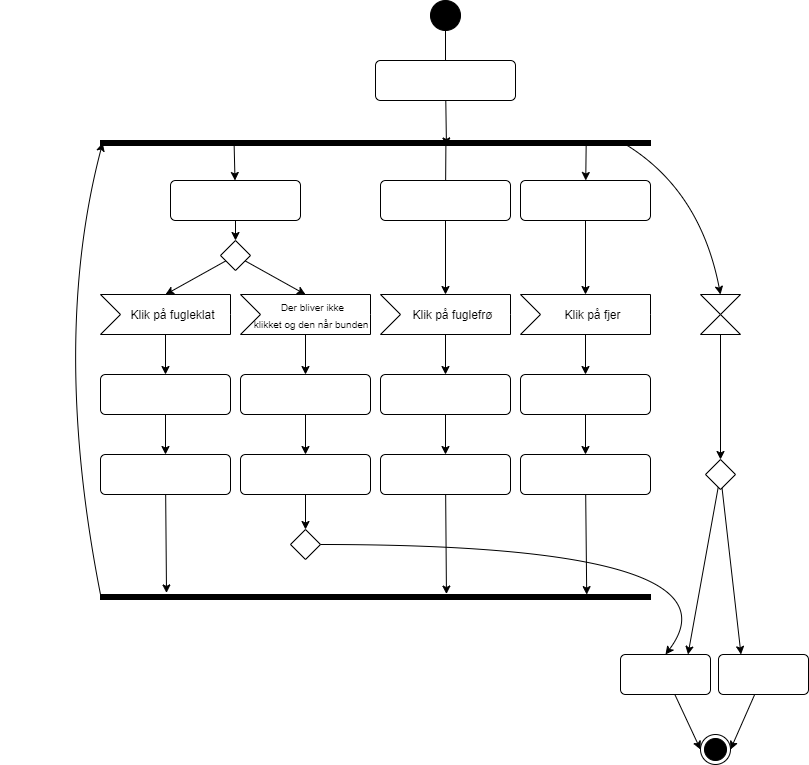

The diagram above was exported from draw.io. Its source (the exported page's mxGraphModel, read from the mxfile embedded in the PNG):
<mxGraphModel dx="1450" dy="1026" grid="1" gridSize="10" guides="1" tooltips="1" connect="1" arrows="1" fold="1" page="1" pageScale="1" pageWidth="850" pageHeight="1100" math="0" shadow="0">
  <root>
    <mxCell id="0" />
    <mxCell id="1" parent="0" />
    <mxCell id="2" style="edgeStyle=none;html=1;fontColor=#FFFFFF;" edge="1" parent="1" source="3">
      <mxGeometry relative="1" as="geometry">
        <mxPoint x="467" y="110" as="targetPoint" />
      </mxGeometry>
    </mxCell>
    <mxCell id="3" value="" style="ellipse;fillColor=strokeColor;fontColor=#FFFFFF;" vertex="1" parent="1">
      <mxGeometry x="452" y="40" width="30" height="30" as="geometry" />
    </mxCell>
    <mxCell id="4" style="edgeStyle=none;html=1;entryX=1.091;entryY=0.371;entryDx=0;entryDy=0;entryPerimeter=0;fontColor=#FFFFFF;" edge="1" parent="1" source="5" target="7">
      <mxGeometry relative="1" as="geometry" />
    </mxCell>
    <mxCell id="5" value="Fugle flyver hen over &lt;br&gt;skærmen" style="html=1;align=center;verticalAlign=top;rounded=1;absoluteArcSize=1;arcSize=10;dashed=0;fontColor=#FFFFFF;" vertex="1" parent="1">
      <mxGeometry x="397" y="100" width="140" height="40" as="geometry" />
    </mxCell>
    <mxCell id="6" style="edgeStyle=none;html=1;entryX=0.5;entryY=0;entryDx=0;entryDy=0;fontSize=10;fontColor=#FFFFFF;startArrow=none;startFill=0;endArrow=classic;endFill=1;exitX=0.805;exitY=0.045;exitDx=0;exitDy=0;exitPerimeter=0;strokeColor=default;curved=1;" edge="1" parent="1" source="7" target="39">
      <mxGeometry relative="1" as="geometry">
        <Array as="points">
          <mxPoint x="722" y="230" />
        </Array>
      </mxGeometry>
    </mxCell>
    <mxCell id="7" value="" style="html=1;points=[];perimeter=orthogonalPerimeter;fillColor=strokeColor;direction=south;fontColor=#FFFFFF;" vertex="1" parent="1">
      <mxGeometry x="122" y="180" width="550" height="5" as="geometry" />
    </mxCell>
    <mxCell id="8" style="edgeStyle=none;html=1;entryX=0.5;entryY=0;entryDx=0;entryDy=0;fontSize=12;fontColor=#FFFFFF;startArrow=none;startFill=0;endArrow=classic;endFill=1;" edge="1" parent="1" source="9" target="16">
      <mxGeometry relative="1" as="geometry" />
    </mxCell>
    <mxCell id="9" value="&lt;font style=&quot;font-size: 12px;&quot;&gt;Klik på fugleklat&lt;/font&gt;" style="html=1;shape=mxgraph.infographic.ribbonSimple;notch1=20;notch2=0;align=center;verticalAlign=middle;fontSize=14;fontStyle=0;fillColor=#FFFFFF;flipH=0;spacingRight=0;spacingLeft=14;fontColor=#000000;" vertex="1" parent="1">
      <mxGeometry x="122" y="334" width="130" height="40" as="geometry" />
    </mxCell>
    <mxCell id="10" style="edgeStyle=none;html=1;fontColor=#FFFFFF;startArrow=none;startFill=1;endArrow=none;endFill=0;entryX=0.636;entryY=0.372;entryDx=0;entryDy=0;entryPerimeter=0;" edge="1" parent="1" source="61" target="7">
      <mxGeometry relative="1" as="geometry">
        <mxPoint x="467" y="190" as="targetPoint" />
      </mxGeometry>
    </mxCell>
    <mxCell id="11" style="edgeStyle=none;html=1;entryX=0.5;entryY=0;entryDx=0;entryDy=0;fontSize=12;fontColor=#FFFFFF;startArrow=none;startFill=0;endArrow=classic;endFill=1;" edge="1" parent="1" source="12" target="18">
      <mxGeometry relative="1" as="geometry" />
    </mxCell>
    <mxCell id="12" value="&lt;font style=&quot;font-size: 12px;&quot;&gt;Klik på fuglefrø&lt;/font&gt;" style="html=1;shape=mxgraph.infographic.ribbonSimple;notch1=20;notch2=0;align=center;verticalAlign=middle;fontSize=14;fontStyle=0;fillColor=#FFFFFF;flipH=0;spacingRight=0;spacingLeft=14;fontColor=#000000;" vertex="1" parent="1">
      <mxGeometry x="402" y="334" width="130" height="40" as="geometry" />
    </mxCell>
    <mxCell id="13" style="edgeStyle=none;html=1;entryX=0.5;entryY=0;entryDx=0;entryDy=0;fontSize=12;fontColor=#FFFFFF;startArrow=none;startFill=0;endArrow=classic;endFill=1;" edge="1" parent="1" source="14" target="20">
      <mxGeometry relative="1" as="geometry" />
    </mxCell>
    <mxCell id="14" value="&lt;font style=&quot;font-size: 12px;&quot;&gt;Klik på fjer&lt;/font&gt;" style="html=1;shape=mxgraph.infographic.ribbonSimple;notch1=20;notch2=0;align=center;verticalAlign=middle;fontSize=14;fontStyle=0;fillColor=#FFFFFF;flipH=0;spacingRight=0;spacingLeft=14;fontColor=#000000;" vertex="1" parent="1">
      <mxGeometry x="542" y="334" width="130" height="40" as="geometry" />
    </mxCell>
    <mxCell id="15" style="edgeStyle=none;html=1;entryX=0.5;entryY=0;entryDx=0;entryDy=0;fontSize=12;fontColor=#FFFFFF;startArrow=none;startFill=0;endArrow=classic;endFill=1;" edge="1" parent="1" source="16" target="22">
      <mxGeometry relative="1" as="geometry" />
    </mxCell>
    <mxCell id="16" value="&lt;font&gt;Lyd + animation&lt;br&gt;(tbd)&lt;br&gt;&lt;/font&gt;" style="html=1;align=center;verticalAlign=top;rounded=1;absoluteArcSize=1;arcSize=10;dashed=0;fontSize=12;fontColor=#FFFFFF;" vertex="1" parent="1">
      <mxGeometry x="122" y="414" width="130" height="40" as="geometry" />
    </mxCell>
    <mxCell id="17" style="edgeStyle=none;html=1;entryX=0.5;entryY=0;entryDx=0;entryDy=0;fontSize=12;fontColor=#FFFFFF;startArrow=none;startFill=0;endArrow=classic;endFill=1;" edge="1" parent="1" source="18" target="24">
      <mxGeometry relative="1" as="geometry" />
    </mxCell>
    <mxCell id="18" value="&lt;font&gt;Lyd + animation&lt;br&gt;(tbd)&lt;br&gt;&lt;/font&gt;" style="html=1;align=center;verticalAlign=top;rounded=1;absoluteArcSize=1;arcSize=10;dashed=0;fontSize=12;fontColor=#FFFFFF;" vertex="1" parent="1">
      <mxGeometry x="402" y="414" width="130" height="40" as="geometry" />
    </mxCell>
    <mxCell id="19" style="edgeStyle=none;html=1;entryX=0.5;entryY=0;entryDx=0;entryDy=0;fontSize=12;fontColor=#FFFFFF;startArrow=none;startFill=0;endArrow=classic;endFill=1;" edge="1" parent="1" source="20" target="26">
      <mxGeometry relative="1" as="geometry" />
    </mxCell>
    <mxCell id="20" value="&lt;font&gt;Lyd + animation&lt;br&gt;(tbd)&lt;br&gt;&lt;/font&gt;" style="html=1;align=center;verticalAlign=top;rounded=1;absoluteArcSize=1;arcSize=10;dashed=0;fontSize=12;fontColor=#FFFFFF;" vertex="1" parent="1">
      <mxGeometry x="542" y="414" width="130" height="40" as="geometry" />
    </mxCell>
    <mxCell id="21" style="edgeStyle=none;curved=1;html=1;entryX=-0.311;entryY=0.88;entryDx=0;entryDy=0;entryPerimeter=0;strokeColor=default;fontSize=10;fontColor=#FFFFFF;startArrow=none;startFill=0;endArrow=classic;endFill=1;" edge="1" parent="1" source="22" target="42">
      <mxGeometry relative="1" as="geometry" />
    </mxCell>
    <mxCell id="22" value="&lt;font&gt;+1 point&lt;/font&gt;" style="html=1;align=center;verticalAlign=top;rounded=1;absoluteArcSize=1;arcSize=10;dashed=0;fontSize=12;fontColor=#FFFFFF;" vertex="1" parent="1">
      <mxGeometry x="122" y="494" width="130" height="40" as="geometry" />
    </mxCell>
    <mxCell id="23" style="edgeStyle=none;curved=1;html=1;entryX=-0.089;entryY=0.371;entryDx=0;entryDy=0;entryPerimeter=0;strokeColor=default;fontSize=10;fontColor=#FFFFFF;startArrow=none;startFill=0;endArrow=classic;endFill=1;" edge="1" parent="1" source="24" target="42">
      <mxGeometry relative="1" as="geometry" />
    </mxCell>
    <mxCell id="24" value="&lt;font&gt;-1 point&lt;br&gt;(min 0)&lt;br&gt;&lt;/font&gt;" style="html=1;align=center;verticalAlign=top;rounded=1;absoluteArcSize=1;arcSize=10;dashed=0;fontSize=12;fontColor=#FFFFFF;" vertex="1" parent="1">
      <mxGeometry x="402" y="494" width="130" height="40" as="geometry" />
    </mxCell>
    <mxCell id="25" style="edgeStyle=none;curved=1;html=1;entryX=0.022;entryY=0.116;entryDx=0;entryDy=0;entryPerimeter=0;strokeColor=default;fontSize=10;fontColor=#FFFFFF;startArrow=none;startFill=0;endArrow=classic;endFill=1;" edge="1" parent="1" source="26" target="42">
      <mxGeometry relative="1" as="geometry" />
    </mxCell>
    <mxCell id="26" value="&lt;font&gt;+1 liv&lt;br&gt;(max 3)&lt;br&gt;&lt;/font&gt;" style="html=1;align=center;verticalAlign=top;rounded=1;absoluteArcSize=1;arcSize=10;dashed=0;fontSize=12;fontColor=#FFFFFF;" vertex="1" parent="1">
      <mxGeometry x="542" y="494" width="130" height="40" as="geometry" />
    </mxCell>
    <mxCell id="27" style="edgeStyle=none;html=1;entryX=1;entryY=0.757;entryDx=0;entryDy=0;entryPerimeter=0;fontSize=12;fontColor=#FFFFFF;startArrow=classic;startFill=1;endArrow=none;endFill=0;" edge="1" parent="1" source="29" target="7">
      <mxGeometry relative="1" as="geometry" />
    </mxCell>
    <mxCell id="28" style="edgeStyle=none;curved=1;html=1;entryX=0.5;entryY=0;entryDx=0;entryDy=0;strokeColor=default;fontSize=10;fontColor=#FFFFFF;startArrow=none;startFill=0;endArrow=classic;endFill=1;" edge="1" parent="1" source="29" target="57">
      <mxGeometry relative="1" as="geometry" />
    </mxCell>
    <mxCell id="29" value="&lt;font&gt;Fugleklat falder ned&lt;/font&gt;" style="html=1;align=center;verticalAlign=top;rounded=1;absoluteArcSize=1;arcSize=10;dashed=0;fontSize=12;fontColor=#FFFFFF;" vertex="1" parent="1">
      <mxGeometry x="192" y="220" width="130" height="40" as="geometry" />
    </mxCell>
    <mxCell id="30" style="edgeStyle=none;html=1;fontSize=10;fontColor=#FFFFFF;startArrow=none;startFill=0;endArrow=classic;endFill=1;" edge="1" parent="1" source="31" target="35">
      <mxGeometry relative="1" as="geometry" />
    </mxCell>
    <mxCell id="31" value="&lt;font style=&quot;font-size: 10px;&quot;&gt;&lt;span style=&quot;&quot;&gt;Der bliver ikke &lt;br&gt;klikket og den når bunden&amp;nbsp;&lt;/span&gt;&lt;/font&gt;" style="html=1;shape=mxgraph.infographic.ribbonSimple;notch1=20;notch2=0;align=center;verticalAlign=middle;fontSize=14;fontStyle=0;fillColor=#FFFFFF;flipH=0;spacingRight=0;spacingLeft=14;fontColor=#000000;" vertex="1" parent="1">
      <mxGeometry x="262" y="334" width="130" height="40" as="geometry" />
    </mxCell>
    <mxCell id="32" style="edgeStyle=none;html=1;entryX=0.5;entryY=0;entryDx=0;entryDy=0;fontSize=10;fontColor=#FFFFFF;startArrow=none;startFill=0;endArrow=classic;endFill=1;" edge="1" parent="1" source="33" target="37">
      <mxGeometry relative="1" as="geometry" />
    </mxCell>
    <mxCell id="33" value="&lt;font&gt;-1 liv&lt;/font&gt;" style="html=1;align=center;verticalAlign=top;rounded=1;absoluteArcSize=1;arcSize=10;dashed=0;fontSize=12;fontColor=#FFFFFF;" vertex="1" parent="1">
      <mxGeometry x="262" y="494" width="130" height="40" as="geometry" />
    </mxCell>
    <mxCell id="34" style="edgeStyle=none;html=1;entryX=0.5;entryY=0;entryDx=0;entryDy=0;fontSize=10;fontColor=#FFFFFF;startArrow=none;startFill=0;endArrow=classic;endFill=1;" edge="1" parent="1" source="35" target="33">
      <mxGeometry relative="1" as="geometry" />
    </mxCell>
    <mxCell id="35" value="&lt;font&gt;Klat lyd &lt;br&gt;Den bliver liggende&lt;br&gt;&lt;/font&gt;" style="html=1;align=center;verticalAlign=top;rounded=1;absoluteArcSize=1;arcSize=10;dashed=0;fontSize=12;fontColor=#FFFFFF;" vertex="1" parent="1">
      <mxGeometry x="262" y="414" width="130" height="40" as="geometry" />
    </mxCell>
    <mxCell id="36" style="edgeStyle=none;curved=1;html=1;entryX=0.5;entryY=0;entryDx=0;entryDy=0;strokeColor=default;fontSize=10;fontColor=#FFFFFF;startArrow=none;startFill=0;endArrow=classic;endFill=1;" edge="1" parent="1" source="37" target="45">
      <mxGeometry relative="1" as="geometry">
        <Array as="points">
          <mxPoint x="770" y="584" />
        </Array>
      </mxGeometry>
    </mxCell>
    <mxCell id="37" value="" style="rhombus;fontSize=10;fontColor=#FFFFFF;" vertex="1" parent="1">
      <mxGeometry x="312" y="569" width="30" height="30" as="geometry" />
    </mxCell>
    <mxCell id="38" style="edgeStyle=none;curved=1;html=1;entryX=0.5;entryY=0;entryDx=0;entryDy=0;strokeColor=default;fontSize=10;fontColor=#FFFFFF;startArrow=none;startFill=0;endArrow=classic;endFill=1;" edge="1" parent="1" source="39" target="49">
      <mxGeometry relative="1" as="geometry" />
    </mxCell>
    <mxCell id="39" value="" style="shape=collate;whiteSpace=wrap;html=1;fontSize=10;fontColor=#FFFFFF;" vertex="1" parent="1">
      <mxGeometry x="722" y="334" width="40" height="40" as="geometry" />
    </mxCell>
    <mxCell id="40" value="30 sekunder" style="text;html=1;strokeColor=none;fillColor=none;align=center;verticalAlign=middle;whiteSpace=wrap;rounded=0;fontSize=10;fontColor=#FFFFFF;" vertex="1" parent="1">
      <mxGeometry x="762" y="339" width="60" height="30" as="geometry" />
    </mxCell>
    <mxCell id="41" style="edgeStyle=none;curved=1;html=1;entryX=0.467;entryY=0.996;entryDx=0;entryDy=0;entryPerimeter=0;strokeColor=default;fontSize=10;fontColor=#FFFFFF;startArrow=none;startFill=0;endArrow=classic;endFill=1;" edge="1" parent="1" source="42" target="7">
      <mxGeometry relative="1" as="geometry">
        <Array as="points">
          <mxPoint x="72" y="380" />
        </Array>
      </mxGeometry>
    </mxCell>
    <mxCell id="42" value="" style="html=1;points=[];perimeter=orthogonalPerimeter;fillColor=strokeColor;direction=south;fontColor=#FFFFFF;" vertex="1" parent="1">
      <mxGeometry x="122" y="634" width="550" height="5" as="geometry" />
    </mxCell>
    <mxCell id="43" value="Timer er ikke gået&amp;nbsp;" style="text;html=1;strokeColor=none;fillColor=none;align=center;verticalAlign=middle;whiteSpace=wrap;rounded=0;fontSize=10;fontColor=#FFFFFF;" vertex="1" parent="1">
      <mxGeometry x="22" y="385" width="60" height="30" as="geometry" />
    </mxCell>
    <mxCell id="44" style="edgeStyle=none;curved=1;html=1;entryX=0;entryY=0.5;entryDx=0;entryDy=0;strokeColor=default;fontSize=10;fontColor=#FFFFFF;startArrow=none;startFill=0;endArrow=classic;endFill=1;" edge="1" parent="1" source="45" target="54">
      <mxGeometry relative="1" as="geometry" />
    </mxCell>
    <mxCell id="45" value="Game over" style="html=1;align=center;verticalAlign=top;rounded=1;absoluteArcSize=1;arcSize=10;dashed=0;fontSize=10;fontColor=#FFFFFF;" vertex="1" parent="1">
      <mxGeometry x="642" y="694" width="90" height="40" as="geometry" />
    </mxCell>
    <mxCell id="46" value="[0 liv]" style="text;html=1;strokeColor=none;fillColor=none;align=center;verticalAlign=middle;whiteSpace=wrap;rounded=0;fontSize=10;fontColor=#FFFFFF;" vertex="1" parent="1">
      <mxGeometry x="352" y="559" width="60" height="30" as="geometry" />
    </mxCell>
    <mxCell id="47" style="edgeStyle=none;curved=1;html=1;entryX=0.75;entryY=0;entryDx=0;entryDy=0;strokeColor=default;fontSize=10;fontColor=#FFFFFF;startArrow=none;startFill=0;endArrow=classic;endFill=1;" edge="1" parent="1" source="49" target="45">
      <mxGeometry relative="1" as="geometry" />
    </mxCell>
    <mxCell id="48" style="edgeStyle=none;curved=1;html=1;entryX=0.25;entryY=0;entryDx=0;entryDy=0;strokeColor=default;fontSize=10;fontColor=#FFFFFF;startArrow=none;startFill=0;endArrow=classic;endFill=1;" edge="1" parent="1" source="49" target="51">
      <mxGeometry relative="1" as="geometry" />
    </mxCell>
    <mxCell id="49" value="" style="rhombus;fontSize=10;fontColor=#FFFFFF;" vertex="1" parent="1">
      <mxGeometry x="727" y="499" width="30" height="30" as="geometry" />
    </mxCell>
    <mxCell id="50" style="edgeStyle=none;curved=1;html=1;entryX=1;entryY=0.5;entryDx=0;entryDy=0;strokeColor=default;fontSize=10;fontColor=#FFFFFF;startArrow=none;startFill=0;endArrow=classic;endFill=1;" edge="1" parent="1" source="51" target="54">
      <mxGeometry relative="1" as="geometry" />
    </mxCell>
    <mxCell id="51" value="Victory" style="html=1;align=center;verticalAlign=top;rounded=1;absoluteArcSize=1;arcSize=10;dashed=0;fontSize=10;fontColor=#FFFFFF;" vertex="1" parent="1">
      <mxGeometry x="740" y="694" width="90" height="40" as="geometry" />
    </mxCell>
    <mxCell id="52" value="[&amp;lt;30 point]" style="text;html=1;strokeColor=none;fillColor=none;align=center;verticalAlign=middle;whiteSpace=wrap;rounded=0;fontSize=10;fontColor=#FFFFFF;" vertex="1" parent="1">
      <mxGeometry x="672" y="534" width="60" height="30" as="geometry" />
    </mxCell>
    <mxCell id="53" value="[&amp;gt;=30 point]" style="text;html=1;strokeColor=none;fillColor=none;align=center;verticalAlign=middle;whiteSpace=wrap;rounded=0;fontSize=10;fontColor=#FFFFFF;" vertex="1" parent="1">
      <mxGeometry x="754" y="534" width="60" height="30" as="geometry" />
    </mxCell>
    <mxCell id="54" value="" style="ellipse;html=1;shape=endState;fillColor=strokeColor;fontSize=10;fontColor=#FFFFFF;" vertex="1" parent="1">
      <mxGeometry x="722" y="774" width="30" height="30" as="geometry" />
    </mxCell>
    <mxCell id="55" style="edgeStyle=none;curved=1;html=1;entryX=0;entryY=0;entryDx=65;entryDy=0;entryPerimeter=0;strokeColor=default;fontSize=10;fontColor=#FFFFFF;startArrow=none;startFill=0;endArrow=classic;endFill=1;" edge="1" parent="1" source="57" target="9">
      <mxGeometry relative="1" as="geometry" />
    </mxCell>
    <mxCell id="56" style="edgeStyle=none;curved=1;html=1;entryX=0;entryY=0;entryDx=65;entryDy=0;entryPerimeter=0;strokeColor=default;fontSize=10;fontColor=#FFFFFF;startArrow=none;startFill=0;endArrow=classic;endFill=1;" edge="1" parent="1" source="57" target="31">
      <mxGeometry relative="1" as="geometry" />
    </mxCell>
    <mxCell id="57" value="" style="rhombus;fontSize=10;fontColor=#FFFFFF;" vertex="1" parent="1">
      <mxGeometry x="242" y="280" width="30" height="30" as="geometry" />
    </mxCell>
    <mxCell id="58" value="[klik]" style="text;html=1;strokeColor=none;fillColor=none;align=center;verticalAlign=middle;whiteSpace=wrap;rounded=0;fontSize=10;fontColor=#FFFFFF;" vertex="1" parent="1">
      <mxGeometry x="182" y="290" width="60" height="30" as="geometry" />
    </mxCell>
    <mxCell id="59" value="[intet klik]" style="text;html=1;strokeColor=none;fillColor=none;align=center;verticalAlign=middle;whiteSpace=wrap;rounded=0;fontSize=10;fontColor=#FFFFFF;" vertex="1" parent="1">
      <mxGeometry x="282" y="290" width="60" height="30" as="geometry" />
    </mxCell>
    <mxCell id="60" value="" style="edgeStyle=none;html=1;fontColor=#FFFFFF;startArrow=classic;startFill=1;endArrow=none;endFill=0;entryX=0.5;entryY=1;entryDx=0;entryDy=0;" edge="1" parent="1" source="12" target="61">
      <mxGeometry relative="1" as="geometry">
        <mxPoint x="467.4" y="183.18" as="targetPoint" />
        <mxPoint x="467.0392503189089" y="367" as="sourcePoint" />
      </mxGeometry>
    </mxCell>
    <mxCell id="61" value="&lt;font&gt;Fuglefrø falder ned&lt;/font&gt;" style="html=1;align=center;verticalAlign=top;rounded=1;absoluteArcSize=1;arcSize=10;dashed=0;fontSize=12;fontColor=#FFFFFF;" vertex="1" parent="1">
      <mxGeometry x="402" y="220" width="130" height="40" as="geometry" />
    </mxCell>
    <mxCell id="62" style="edgeStyle=none;curved=1;html=1;entryX=0;entryY=0;entryDx=65;entryDy=0;entryPerimeter=0;strokeColor=default;fontSize=10;fontColor=#FFFFFF;startArrow=none;startFill=0;endArrow=classic;endFill=1;" edge="1" parent="1" source="64" target="14">
      <mxGeometry relative="1" as="geometry" />
    </mxCell>
    <mxCell id="63" style="edgeStyle=none;curved=1;html=1;entryX=1.122;entryY=0.117;entryDx=0;entryDy=0;entryPerimeter=0;strokeColor=default;fontSize=10;fontColor=#FFFFFF;startArrow=classic;startFill=1;endArrow=none;endFill=0;" edge="1" parent="1" source="64" target="7">
      <mxGeometry relative="1" as="geometry" />
    </mxCell>
    <mxCell id="64" value="&lt;font&gt;Fjer falder ned&lt;/font&gt;" style="html=1;align=center;verticalAlign=top;rounded=1;absoluteArcSize=1;arcSize=10;dashed=0;fontSize=12;fontColor=#FFFFFF;" vertex="1" parent="1">
      <mxGeometry x="542" y="220" width="130" height="40" as="geometry" />
    </mxCell>
  </root>
</mxGraphModel>